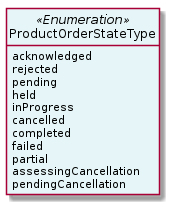

The diagram above was rendered by PlantUML. Its source (embedded in the PNG):
@startuml
hide circle
hide methods
hide stereotype
show <<Enumeration>> stereotype
skinparam class {
   BackgroundColor<<Enumeration>> #E6F5F7
   BackgroundColor<<Ref>> #FFFFE0
   BackgroundColor<<Pivot>> #FFFFFFF
   BackgroundColor<<SimpleType>> #E2F0DA
   BackgroundColor #FCF2E3
}

class ProductOrderStateType <<Enumeration>> {
    acknowledged
    rejected
    pending
    held
    inProgress
    cancelled
    completed
    failed
    partial
    assessingCancellation
    pendingCancellation
}


@enduml